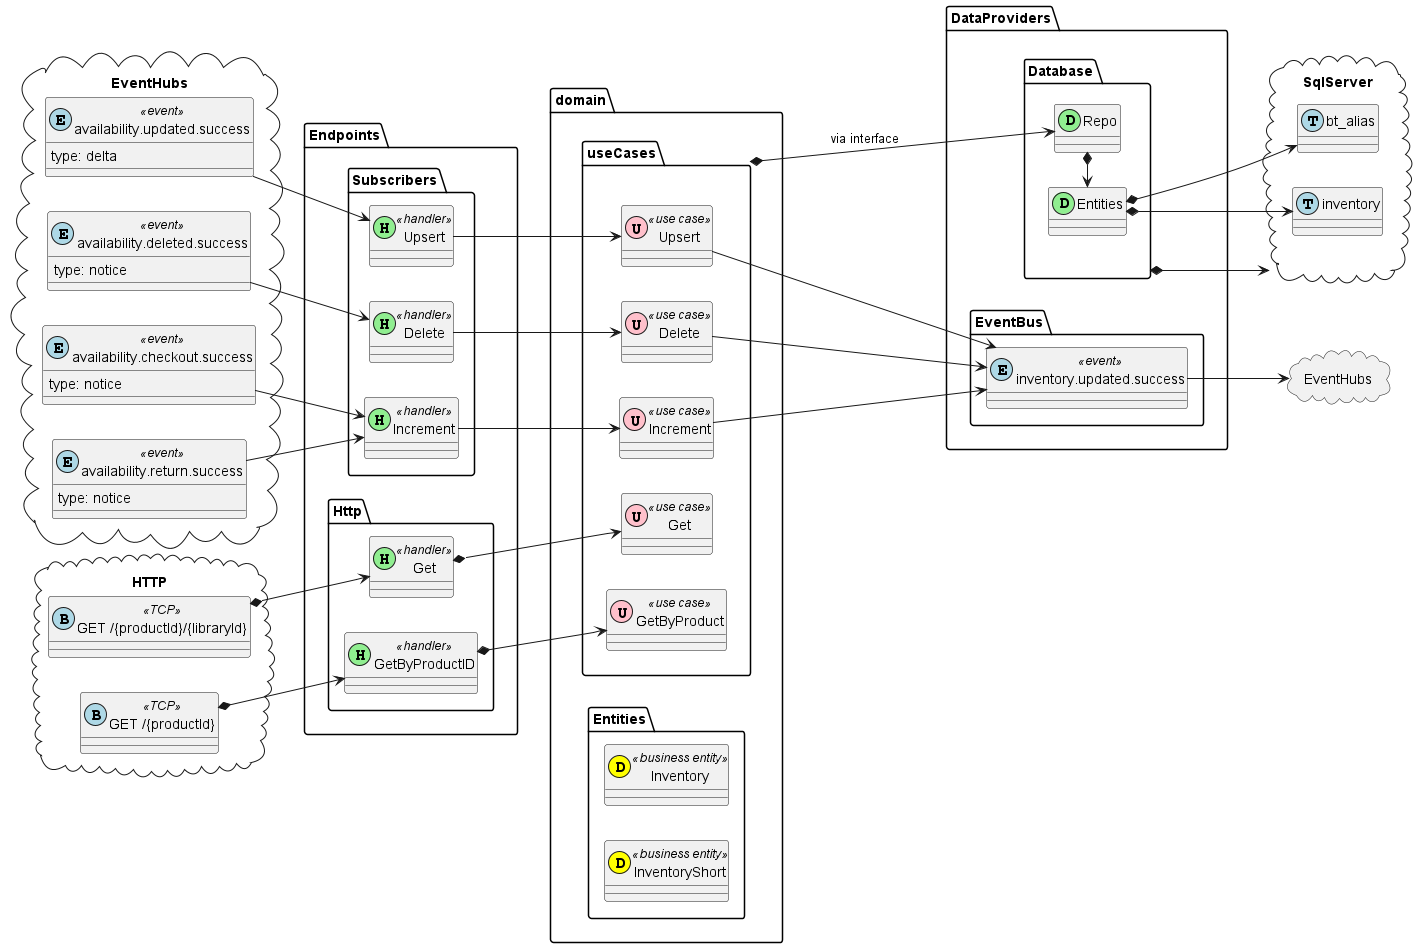

The diagram above was rendered by PlantUML. Its source (embedded in the PNG):
@startuml
left to right direction
package "EventHubs" as EventBusIn <<cloud>>{
    class "availability.updated.success" as AvailabilityUpsert <<(E,lightblue) event>> {
        type: delta
    }

    class "availability.deleted.success" as AvailabilityDelete <<(E,lightblue) event>>{
      type: notice
  }

    class "availability.checkout.success" as AvailabilityDecrement <<(E,lightblue) event>>{
          type: notice
      }
    class "availability.return.success" as AvailabilityIncrement <<(E,lightblue) event>>{
          type: notice
      }
}

package HTTP <<cloud>> {
    class "GET /{productId}/{libraryId}" as Get <<(B,lightblue) TCP>>
    class "GET /{productId}" as GetByProductID <<(B,lightblue) TCP>>
}
package Endpoints {
    package Subscribers {
        class "Delete" as DeleteSub <<(H,lightgreen) handler>>
        class "Increment" as IncrementSub <<(H,lightgreen) handler>>
        class "Upsert" as UpsertSub <<(H,lightgreen) handler>>
    }
    package Http {
        class Get <<(H,lightgreen) handler>>
        class GetByProductID <<(H,lightgreen) handler>>
    }
}

package domain {
    package useCases {
        class Increment <<(U,pink) use case>>
        class Upsert <<(U,pink) use case>>
        class Delete <<(U,pink) use case>>
        class Get <<(U,pink) use case>>
        class GetByProduct <<(U,pink) use case>>
    }
    package Entities {
        class Inventory <<(D, yellow) business entity>>
        class InventoryShort<<(D, yellow) business entity>>
    }
}




package DataProviders {
    package Database {
        class Repo <<D, lightgreen>>
        class Entities <<D, lightgreen>>
        }
        
    package EventBus {
        class "inventory.updated.success" as InventoryChange <<(E,lightblue) event>>
    }
}

package SqlServer <<cloud>> {
    class bt_alias <<(T, lightblue)>>

    class inventory <<T, lightblue)>>

}

package EventHubs <<cloud>> {
}

AvailabilityUpsert --> UpsertSub
AvailabilityDelete --> DeleteSub
AvailabilityIncrement --> IncrementSub
AvailabilityDecrement --> IncrementSub

UpsertSub --> Upsert
DeleteSub --> Delete
IncrementSub --> Increment

Delete ---> DataProviders.EventBus.InventoryChange
Upsert --> DataProviders.EventBus.InventoryChange
Increment --> DataProviders.EventBus.InventoryChange

HTTP.Get *--> Endpoints.Http.Get
HTTP.GetByProductID *--> Endpoints.Http.GetByProductID
Endpoints.Http.Get *--> domain.useCases.Get
Endpoints.Http.GetByProductID *--> domain.useCases.GetByProduct

Database *--> SqlServer
Repo <-u-* domain.useCases: via interface
Repo *-l->DataProviders.Database.Entities
DataProviders.Database.Entities *--> SqlServer.bt_alias
DataProviders.Database.Entities *--> SqlServer.inventory
InventoryChange --> EventHubs

@enduml